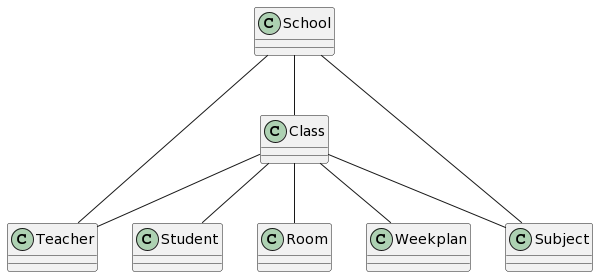

The diagram above was rendered by PlantUML. Its source (embedded in the PNG):
@startuml
class School
class Teacher
class Student
class Subject 
class Class
class Room
class Weekplan

School -- Teacher
Class -- Student
Class -- Subject
Class -- Teacher
School -- Class
Class -- Room
School -- Subject
Class -- Weekplan
@enduml